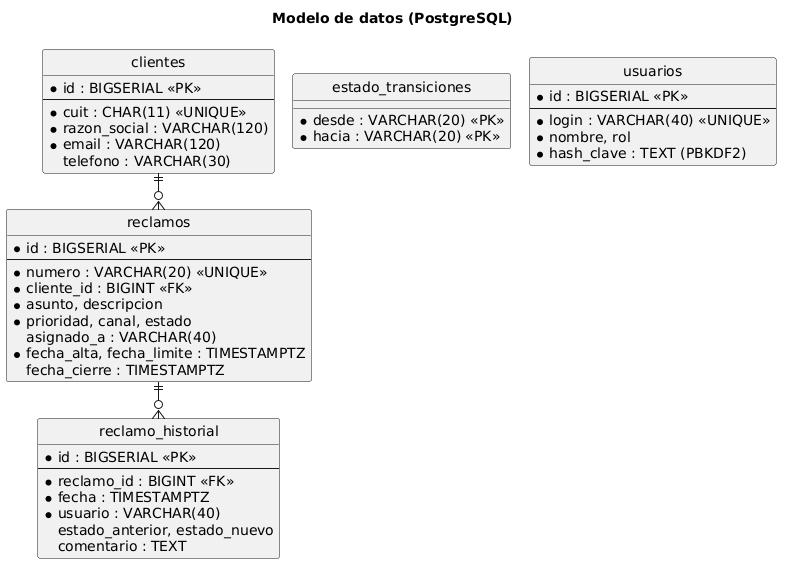

The diagram above was rendered by PlantUML. Its source (embedded in the PNG):
@startuml der
title Modelo de datos (PostgreSQL)
skinparam shadowing false
hide circle
skinparam linetype ortho
entity clientes {
  * id : BIGSERIAL <<PK>>
  --
  * cuit : CHAR(11) <<UNIQUE>>
  * razon_social : VARCHAR(120)
  * email : VARCHAR(120)
  telefono : VARCHAR(30)
}
entity reclamos {
  * id : BIGSERIAL <<PK>>
  --
  * numero : VARCHAR(20) <<UNIQUE>>
  * cliente_id : BIGINT <<FK>>
  * asunto, descripcion
  * prioridad, canal, estado
  asignado_a : VARCHAR(40)
  * fecha_alta, fecha_limite : TIMESTAMPTZ
  fecha_cierre : TIMESTAMPTZ
}
entity reclamo_historial {
  * id : BIGSERIAL <<PK>>
  --
  * reclamo_id : BIGINT <<FK>>
  * fecha : TIMESTAMPTZ
  * usuario : VARCHAR(40)
  estado_anterior, estado_nuevo
  comentario : TEXT
}
entity estado_transiciones {
  * desde : VARCHAR(20) <<PK>>
  * hacia : VARCHAR(20) <<PK>>
}
entity usuarios {
  * id : BIGSERIAL <<PK>>
  --
  * login : VARCHAR(40) <<UNIQUE>>
  * nombre, rol
  * hash_clave : TEXT (PBKDF2)
}
clientes ||--o{ reclamos
reclamos ||--o{ reclamo_historial
@enduml